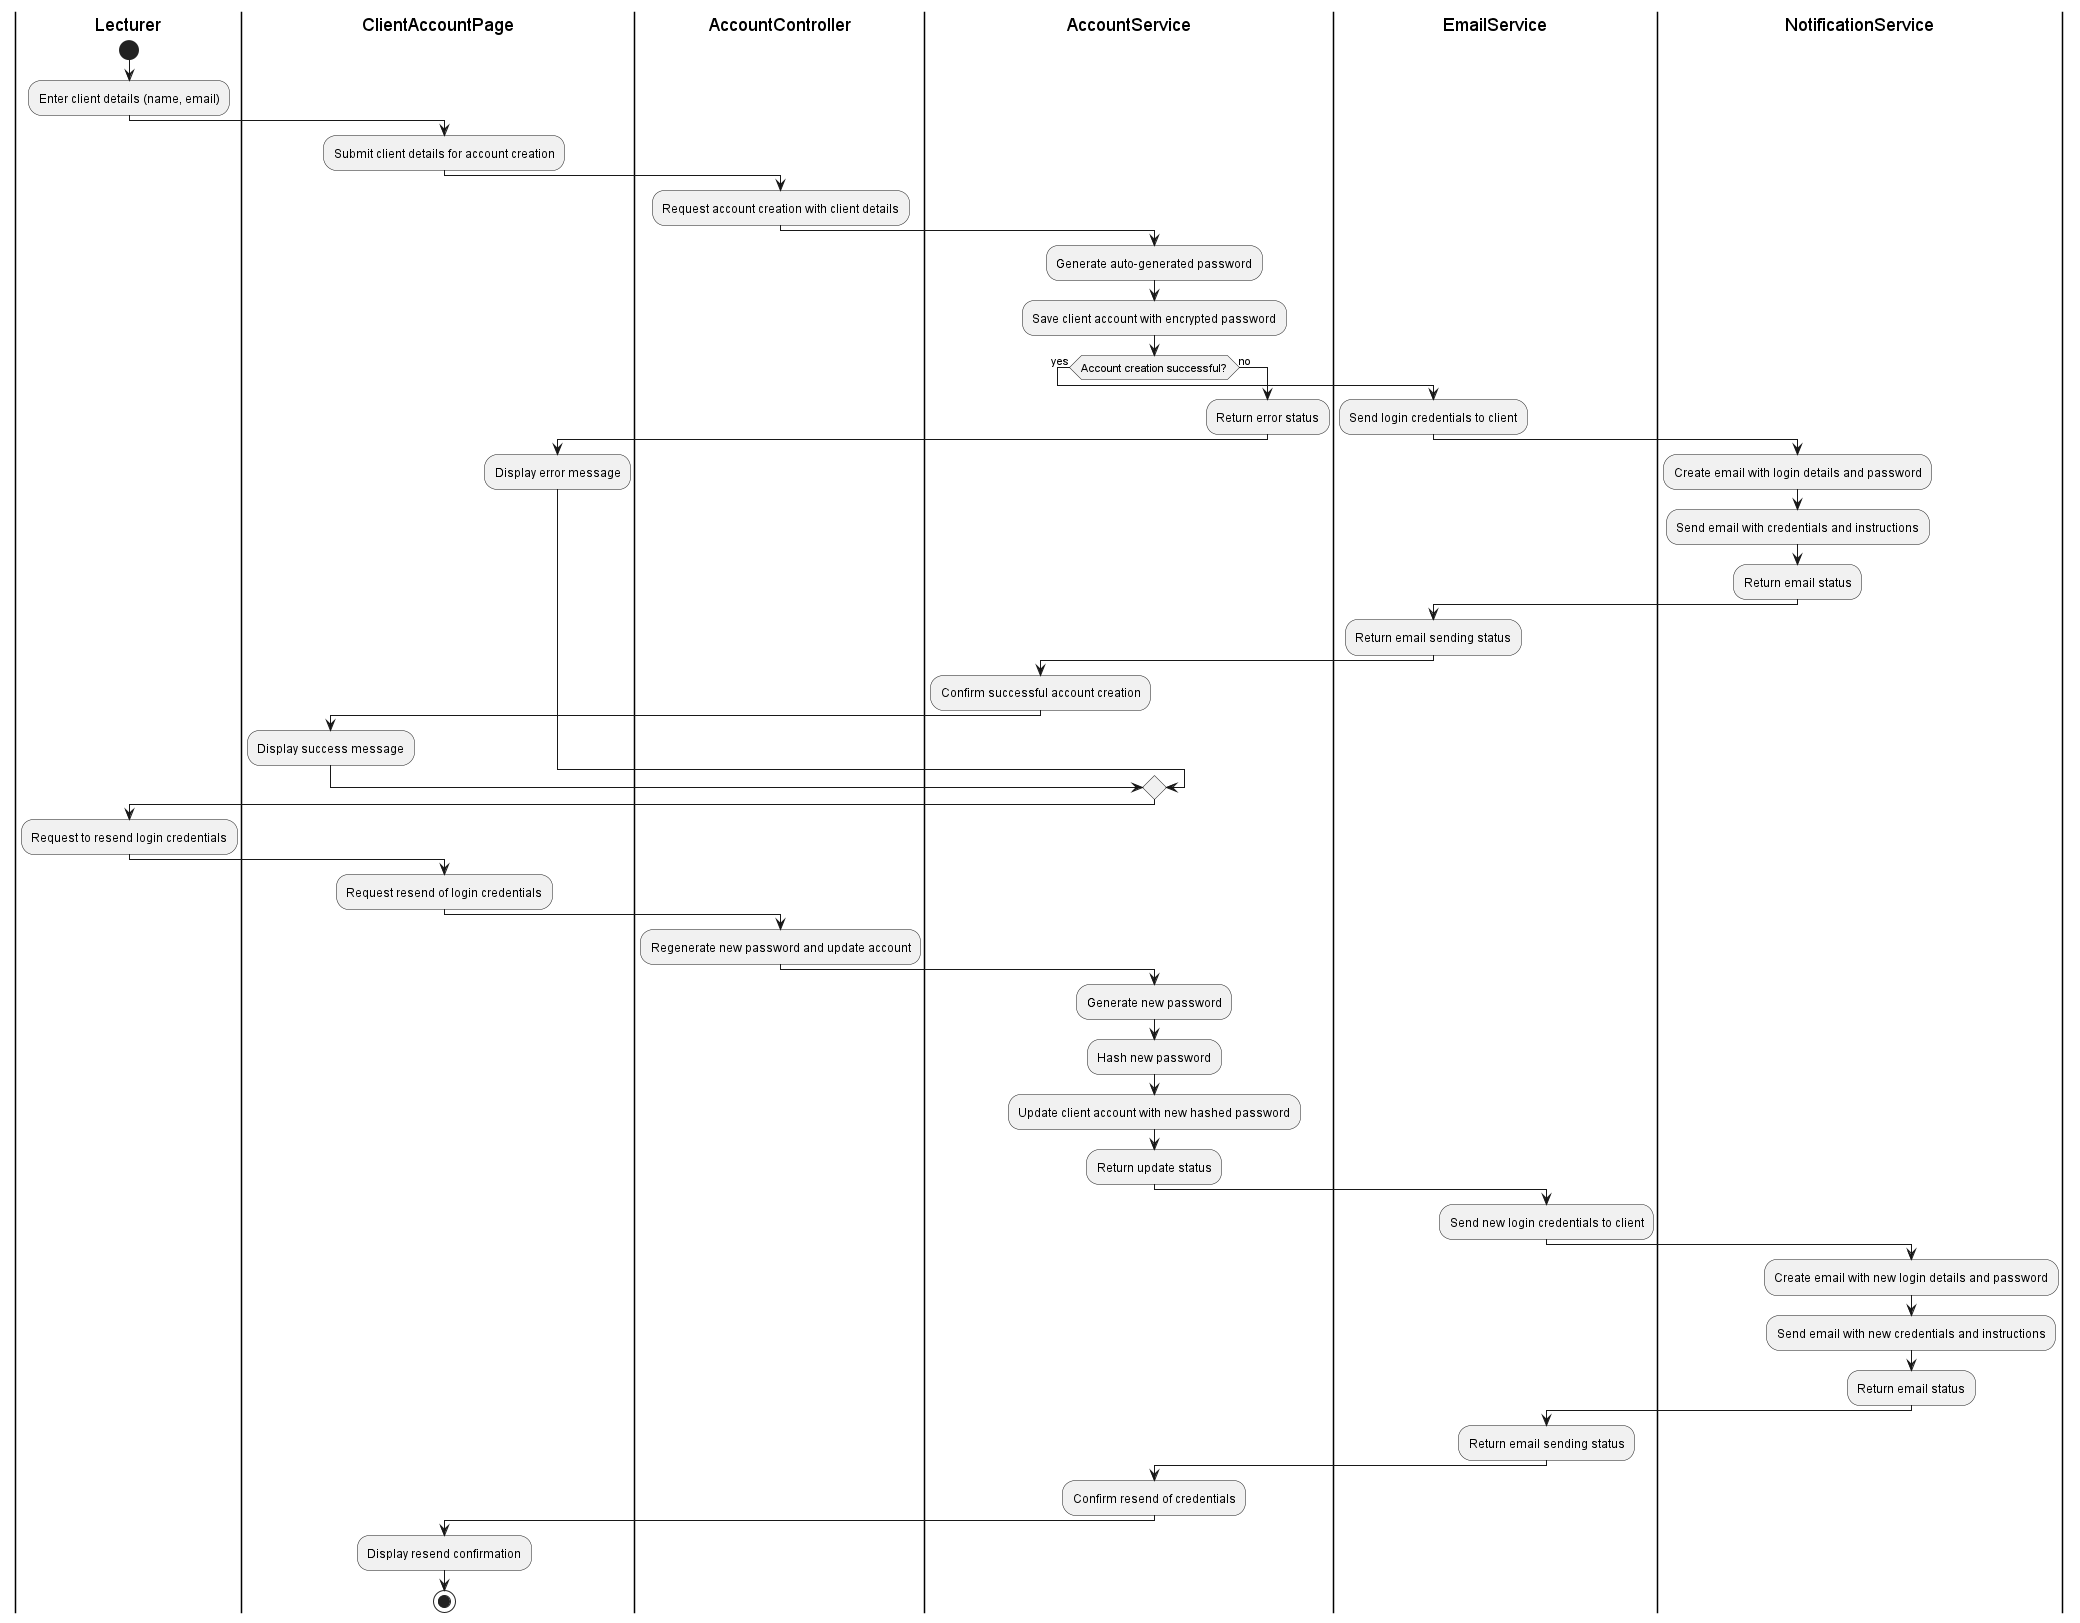

The diagram above was rendered by PlantUML. Its source (embedded in the PNG):
@startuml
|Lecturer|
start
:Enter client details (name, email);

|ClientAccountPage|
:Submit client details for account creation;

|AccountController|
:Request account creation with client details;

|AccountService|
:Generate auto-generated password;
:Save client account with encrypted password;

if (Account creation successful?) then (yes)
    |EmailService|
    :Send login credentials to client;
    
    |NotificationService|
    :Create email with login details and password;
    :Send email with credentials and instructions;
    :Return email status;

    |EmailService|
    :Return email sending status;

    |AccountService|
    :Confirm successful account creation;

    |ClientAccountPage|
    :Display success message;
else (no)
    |AccountService|
    :Return error status;

    |ClientAccountPage|
    :Display error message;
endif

|Lecturer|
:Request to resend login credentials;

|ClientAccountPage|
:Request resend of login credentials;

|AccountController|
:Regenerate new password and update account;

|AccountService|
:Generate new password;
:Hash new password;
:Update client account with new hashed password;

|AccountService|
:Return update status;

|EmailService|
:Send new login credentials to client;

|NotificationService|
:Create email with new login details and password;
:Send email with new credentials and instructions;
:Return email status;

|EmailService|
:Return email sending status;

|AccountService|
:Confirm resend of credentials;

|ClientAccountPage|
:Display resend confirmation;
stop
@enduml